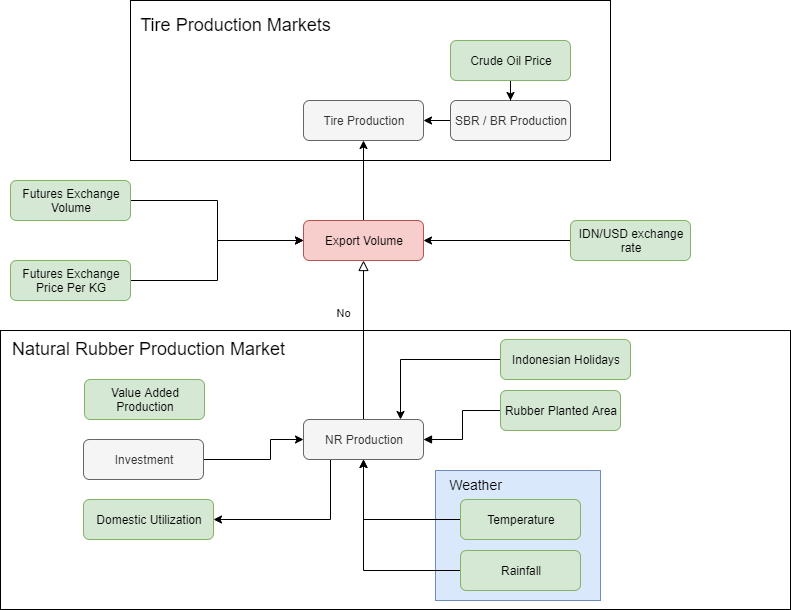

The diagram above was exported from draw.io. Its source (the exported page's mxGraphModel, read from the mxfile embedded in the PNG):
<mxGraphModel dx="1718" dy="1501" grid="1" gridSize="10" guides="1" tooltips="1" connect="1" arrows="1" fold="1" page="1" pageScale="1" pageWidth="850" pageHeight="1100" background="#ffffff" math="0" shadow="0">
  <root>
    <mxCell id="0" />
    <mxCell id="1" parent="0" />
    <mxCell id="fj_OlJVa0WTLu5Vmvnir-106" value="" style="rounded=0;whiteSpace=wrap;html=1;" vertex="1" parent="1">
      <mxGeometry x="-70" y="50" width="790" height="279" as="geometry" />
    </mxCell>
    <mxCell id="fj_OlJVa0WTLu5Vmvnir-105" value="" style="rounded=0;whiteSpace=wrap;html=1;" vertex="1" parent="1">
      <mxGeometry x="60" y="-280" width="480" height="160" as="geometry" />
    </mxCell>
    <mxCell id="fj_OlJVa0WTLu5Vmvnir-3" value="No" style="rounded=0;html=1;jettySize=auto;orthogonalLoop=1;fontSize=11;endArrow=block;endFill=0;endSize=8;strokeWidth=1;shadow=0;labelBackgroundColor=none;edgeStyle=orthogonalEdgeStyle;exitX=0.5;exitY=0;exitDx=0;exitDy=0;" edge="1" parent="1" source="fj_OlJVa0WTLu5Vmvnir-13" target="fj_OlJVa0WTLu5Vmvnir-5">
      <mxGeometry x="0.3333" y="20" relative="1" as="geometry">
        <mxPoint as="offset" />
        <mxPoint x="270" y="290" as="sourcePoint" />
      </mxGeometry>
    </mxCell>
    <mxCell id="fj_OlJVa0WTLu5Vmvnir-103" style="edgeStyle=orthogonalEdgeStyle;rounded=0;orthogonalLoop=1;jettySize=auto;html=1;" edge="1" parent="1" source="fj_OlJVa0WTLu5Vmvnir-5" target="fj_OlJVa0WTLu5Vmvnir-63">
      <mxGeometry relative="1" as="geometry">
        <Array as="points">
          <mxPoint x="293" y="-120" />
          <mxPoint x="293" y="-120" />
        </Array>
      </mxGeometry>
    </mxCell>
    <mxCell id="fj_OlJVa0WTLu5Vmvnir-5" value="Export Volume" style="rounded=1;whiteSpace=wrap;html=1;fontSize=12;glass=0;strokeWidth=1;shadow=0;fillColor=#f8cecc;strokeColor=#b85450;" vertex="1" parent="1">
      <mxGeometry x="233" y="-60" width="120" height="40" as="geometry" />
    </mxCell>
    <mxCell id="fj_OlJVa0WTLu5Vmvnir-111" style="edgeStyle=orthogonalEdgeStyle;rounded=0;orthogonalLoop=1;jettySize=auto;html=1;entryX=1;entryY=0.5;entryDx=0;entryDy=0;" edge="1" parent="1" source="fj_OlJVa0WTLu5Vmvnir-13" target="fj_OlJVa0WTLu5Vmvnir-87">
      <mxGeometry relative="1" as="geometry">
        <Array as="points">
          <mxPoint x="260" y="239" />
        </Array>
      </mxGeometry>
    </mxCell>
    <mxCell id="fj_OlJVa0WTLu5Vmvnir-13" value="NR Production" style="rounded=1;whiteSpace=wrap;html=1;fontSize=12;glass=0;strokeWidth=1;shadow=0;fillColor=#f5f5f5;strokeColor=#666666;fontColor=#333333;" vertex="1" parent="1">
      <mxGeometry x="233" y="139" width="120" height="40" as="geometry" />
    </mxCell>
    <mxCell id="fj_OlJVa0WTLu5Vmvnir-14" style="edgeStyle=orthogonalEdgeStyle;rounded=0;orthogonalLoop=1;jettySize=auto;html=1;" edge="1" parent="1" source="fj_OlJVa0WTLu5Vmvnir-15" target="fj_OlJVa0WTLu5Vmvnir-13">
      <mxGeometry relative="1" as="geometry">
        <Array as="points">
          <mxPoint x="200" y="179" />
          <mxPoint x="200" y="159" />
        </Array>
      </mxGeometry>
    </mxCell>
    <mxCell id="fj_OlJVa0WTLu5Vmvnir-15" value="Investment" style="rounded=1;whiteSpace=wrap;html=1;fontSize=12;glass=0;strokeWidth=1;shadow=0;fillColor=#f5f5f5;strokeColor=#666666;fontColor=#333333;" vertex="1" parent="1">
      <mxGeometry x="13" y="159" width="120" height="40" as="geometry" />
    </mxCell>
    <mxCell id="fj_OlJVa0WTLu5Vmvnir-116" style="edgeStyle=orthogonalEdgeStyle;rounded=0;orthogonalLoop=1;jettySize=auto;html=1;entryX=1;entryY=0.5;entryDx=0;entryDy=0;fontSize=18;" edge="1" parent="1" source="fj_OlJVa0WTLu5Vmvnir-54" target="fj_OlJVa0WTLu5Vmvnir-5">
      <mxGeometry relative="1" as="geometry" />
    </mxCell>
    <mxCell id="fj_OlJVa0WTLu5Vmvnir-54" value="IDN/USD exchange rate" style="rounded=1;whiteSpace=wrap;html=1;fontSize=12;glass=0;strokeWidth=1;shadow=0;fillColor=#d5e8d4;strokeColor=#82b366;" vertex="1" parent="1">
      <mxGeometry x="500" y="-60" width="120" height="40" as="geometry" />
    </mxCell>
    <mxCell id="fj_OlJVa0WTLu5Vmvnir-55" style="edgeStyle=orthogonalEdgeStyle;rounded=0;orthogonalLoop=1;jettySize=auto;html=1;" edge="1" parent="1" source="fj_OlJVa0WTLu5Vmvnir-56" target="fj_OlJVa0WTLu5Vmvnir-5">
      <mxGeometry relative="1" as="geometry" />
    </mxCell>
    <mxCell id="fj_OlJVa0WTLu5Vmvnir-56" value="Futures Exchange Volume" style="rounded=1;whiteSpace=wrap;html=1;fontSize=12;glass=0;strokeWidth=1;shadow=0;fillColor=#d5e8d4;strokeColor=#82b366;" vertex="1" parent="1">
      <mxGeometry x="-60" y="-100" width="120" height="40" as="geometry" />
    </mxCell>
    <mxCell id="fj_OlJVa0WTLu5Vmvnir-115" style="edgeStyle=orthogonalEdgeStyle;rounded=0;orthogonalLoop=1;jettySize=auto;html=1;entryX=0;entryY=0.5;entryDx=0;entryDy=0;fontSize=18;" edge="1" parent="1" source="fj_OlJVa0WTLu5Vmvnir-58" target="fj_OlJVa0WTLu5Vmvnir-5">
      <mxGeometry relative="1" as="geometry" />
    </mxCell>
    <mxCell id="fj_OlJVa0WTLu5Vmvnir-58" value="Futures Exchange Price Per KG" style="rounded=1;whiteSpace=wrap;html=1;fontSize=12;glass=0;strokeWidth=1;shadow=0;fillColor=#d5e8d4;strokeColor=#82b366;" vertex="1" parent="1">
      <mxGeometry x="-60" y="-20" width="120" height="40" as="geometry" />
    </mxCell>
    <mxCell id="fj_OlJVa0WTLu5Vmvnir-63" value="Tire Production" style="rounded=1;whiteSpace=wrap;html=1;fontSize=12;glass=0;strokeWidth=1;shadow=0;fillColor=#f5f5f5;strokeColor=#666666;fontColor=#333333;" vertex="1" parent="1">
      <mxGeometry x="233" y="-180" width="120" height="40" as="geometry" />
    </mxCell>
    <mxCell id="fj_OlJVa0WTLu5Vmvnir-64" style="edgeStyle=orthogonalEdgeStyle;rounded=0;orthogonalLoop=1;jettySize=auto;html=1;" edge="1" parent="1" source="fj_OlJVa0WTLu5Vmvnir-65" target="fj_OlJVa0WTLu5Vmvnir-63">
      <mxGeometry relative="1" as="geometry">
        <mxPoint x="475" y="-298" as="targetPoint" />
      </mxGeometry>
    </mxCell>
    <mxCell id="fj_OlJVa0WTLu5Vmvnir-65" value="SBR / BR Production" style="rounded=1;whiteSpace=wrap;html=1;fontSize=12;glass=0;strokeWidth=1;shadow=0;fillColor=#f5f5f5;strokeColor=#666666;fontColor=#333333;" vertex="1" parent="1">
      <mxGeometry x="380" y="-180" width="120" height="40" as="geometry" />
    </mxCell>
    <mxCell id="fj_OlJVa0WTLu5Vmvnir-69" style="edgeStyle=orthogonalEdgeStyle;rounded=0;orthogonalLoop=1;jettySize=auto;html=1;entryX=1;entryY=0.5;entryDx=0;entryDy=0;" edge="1" parent="1" source="fj_OlJVa0WTLu5Vmvnir-70">
      <mxGeometry relative="1" as="geometry">
        <Array as="points">
          <mxPoint x="565" y="-410" />
          <mxPoint x="565" y="-258" />
        </Array>
        <mxPoint x="535" y="-258" as="targetPoint" />
      </mxGeometry>
    </mxCell>
    <mxCell id="fj_OlJVa0WTLu5Vmvnir-113" style="edgeStyle=orthogonalEdgeStyle;rounded=0;orthogonalLoop=1;jettySize=auto;html=1;entryX=0.5;entryY=0;entryDx=0;entryDy=0;" edge="1" parent="1" source="fj_OlJVa0WTLu5Vmvnir-72" target="fj_OlJVa0WTLu5Vmvnir-65">
      <mxGeometry relative="1" as="geometry" />
    </mxCell>
    <mxCell id="fj_OlJVa0WTLu5Vmvnir-72" value="Crude Oil Price" style="rounded=1;whiteSpace=wrap;html=1;fontSize=12;glass=0;strokeWidth=1;shadow=0;fillColor=#d5e8d4;strokeColor=#82b366;" vertex="1" parent="1">
      <mxGeometry x="380" y="-240" width="120" height="40" as="geometry" />
    </mxCell>
    <mxCell id="fj_OlJVa0WTLu5Vmvnir-104" style="edgeStyle=orthogonalEdgeStyle;rounded=0;orthogonalLoop=1;jettySize=auto;html=1;" edge="1" parent="1" source="fj_OlJVa0WTLu5Vmvnir-84" target="fj_OlJVa0WTLu5Vmvnir-13">
      <mxGeometry relative="1" as="geometry">
        <mxPoint x="490" y="19" as="targetPoint" />
        <Array as="points">
          <mxPoint x="330" y="79" />
        </Array>
      </mxGeometry>
    </mxCell>
    <mxCell id="fj_OlJVa0WTLu5Vmvnir-84" value="Indonesian Holidays" style="rounded=1;whiteSpace=wrap;html=1;fontSize=12;glass=0;strokeWidth=1;shadow=0;fillColor=#d5e8d4;strokeColor=#82b366;" vertex="1" parent="1">
      <mxGeometry x="430" y="59" width="130" height="40" as="geometry" />
    </mxCell>
    <mxCell id="fj_OlJVa0WTLu5Vmvnir-87" value="Domestic Utilization" style="rounded=1;whiteSpace=wrap;html=1;fontSize=12;glass=0;strokeWidth=1;shadow=0;fillColor=#d5e8d4;strokeColor=#82b366;" vertex="1" parent="1">
      <mxGeometry x="13" y="219" width="130" height="40" as="geometry" />
    </mxCell>
    <mxCell id="fj_OlJVa0WTLu5Vmvnir-89" value="Value Added Production" style="rounded=1;whiteSpace=wrap;html=1;fontSize=12;glass=0;strokeWidth=1;shadow=0;fillColor=#d5e8d4;strokeColor=#82b366;" vertex="1" parent="1">
      <mxGeometry x="14" y="99" width="120" height="40" as="geometry" />
    </mxCell>
    <mxCell id="fj_OlJVa0WTLu5Vmvnir-90" style="edgeStyle=orthogonalEdgeStyle;rounded=0;jumpSize=13;orthogonalLoop=1;jettySize=auto;html=1;entryX=1;entryY=0.5;entryDx=0;entryDy=0;endArrow=block;endFill=1;" edge="1" parent="1" source="fj_OlJVa0WTLu5Vmvnir-91" target="fj_OlJVa0WTLu5Vmvnir-13">
      <mxGeometry relative="1" as="geometry" />
    </mxCell>
    <mxCell id="fj_OlJVa0WTLu5Vmvnir-91" value="Rubber Planted Area" style="rounded=1;whiteSpace=wrap;html=1;fontSize=12;glass=0;strokeWidth=1;shadow=0;fillColor=#d5e8d4;strokeColor=#82b366;" vertex="1" parent="1">
      <mxGeometry x="430" y="110" width="120" height="40" as="geometry" />
    </mxCell>
    <mxCell id="fj_OlJVa0WTLu5Vmvnir-114" value="Tire Production Markets" style="text;html=1;align=center;verticalAlign=middle;resizable=0;points=[];autosize=1;strokeWidth=1;fontSize=18;" vertex="1" parent="1">
      <mxGeometry x="60" y="-270" width="210" height="30" as="geometry" />
    </mxCell>
    <mxCell id="fj_OlJVa0WTLu5Vmvnir-117" value="Natural Rubber Production Market" style="text;html=1;align=center;verticalAlign=middle;resizable=0;points=[];autosize=1;strokeWidth=1;fontSize=18;" vertex="1" parent="1">
      <mxGeometry x="-67" y="54" width="290" height="30" as="geometry" />
    </mxCell>
    <mxCell id="fj_OlJVa0WTLu5Vmvnir-118" value="" style="rounded=0;whiteSpace=wrap;html=1;strokeWidth=1;fontSize=18;fillColor=#dae8fc;strokeColor=#6c8ebf;" vertex="1" parent="1">
      <mxGeometry x="365" y="190" width="165" height="130" as="geometry" />
    </mxCell>
    <mxCell id="fj_OlJVa0WTLu5Vmvnir-108" style="edgeStyle=orthogonalEdgeStyle;rounded=0;orthogonalLoop=1;jettySize=auto;html=1;entryX=0.5;entryY=1;entryDx=0;entryDy=0;" edge="1" parent="1" source="fj_OlJVa0WTLu5Vmvnir-8" target="fj_OlJVa0WTLu5Vmvnir-13">
      <mxGeometry relative="1" as="geometry" />
    </mxCell>
    <mxCell id="fj_OlJVa0WTLu5Vmvnir-8" value="Rainfall" style="rounded=1;whiteSpace=wrap;html=1;fontSize=12;glass=0;strokeWidth=1;shadow=0;fillColor=#d5e8d4;strokeColor=#82b366;" vertex="1" parent="1">
      <mxGeometry x="390" y="270" width="120" height="40" as="geometry" />
    </mxCell>
    <mxCell id="fj_OlJVa0WTLu5Vmvnir-112" style="edgeStyle=orthogonalEdgeStyle;rounded=0;orthogonalLoop=1;jettySize=auto;html=1;entryX=0.5;entryY=1;entryDx=0;entryDy=0;" edge="1" parent="1" source="fj_OlJVa0WTLu5Vmvnir-19" target="fj_OlJVa0WTLu5Vmvnir-13">
      <mxGeometry relative="1" as="geometry" />
    </mxCell>
    <mxCell id="fj_OlJVa0WTLu5Vmvnir-19" value="Temperature" style="rounded=1;whiteSpace=wrap;html=1;fontSize=12;glass=0;strokeWidth=1;shadow=0;fillColor=#d5e8d4;strokeColor=#82b366;" vertex="1" parent="1">
      <mxGeometry x="390" y="219" width="120" height="40" as="geometry" />
    </mxCell>
    <mxCell id="fj_OlJVa0WTLu5Vmvnir-119" value="&lt;font style=&quot;font-size: 14px&quot;&gt;Weather&lt;/font&gt;" style="text;html=1;align=center;verticalAlign=middle;resizable=0;points=[];autosize=1;fontSize=18;" vertex="1" parent="1">
      <mxGeometry x="370" y="189" width="70" height="30" as="geometry" />
    </mxCell>
  </root>
</mxGraphModel>